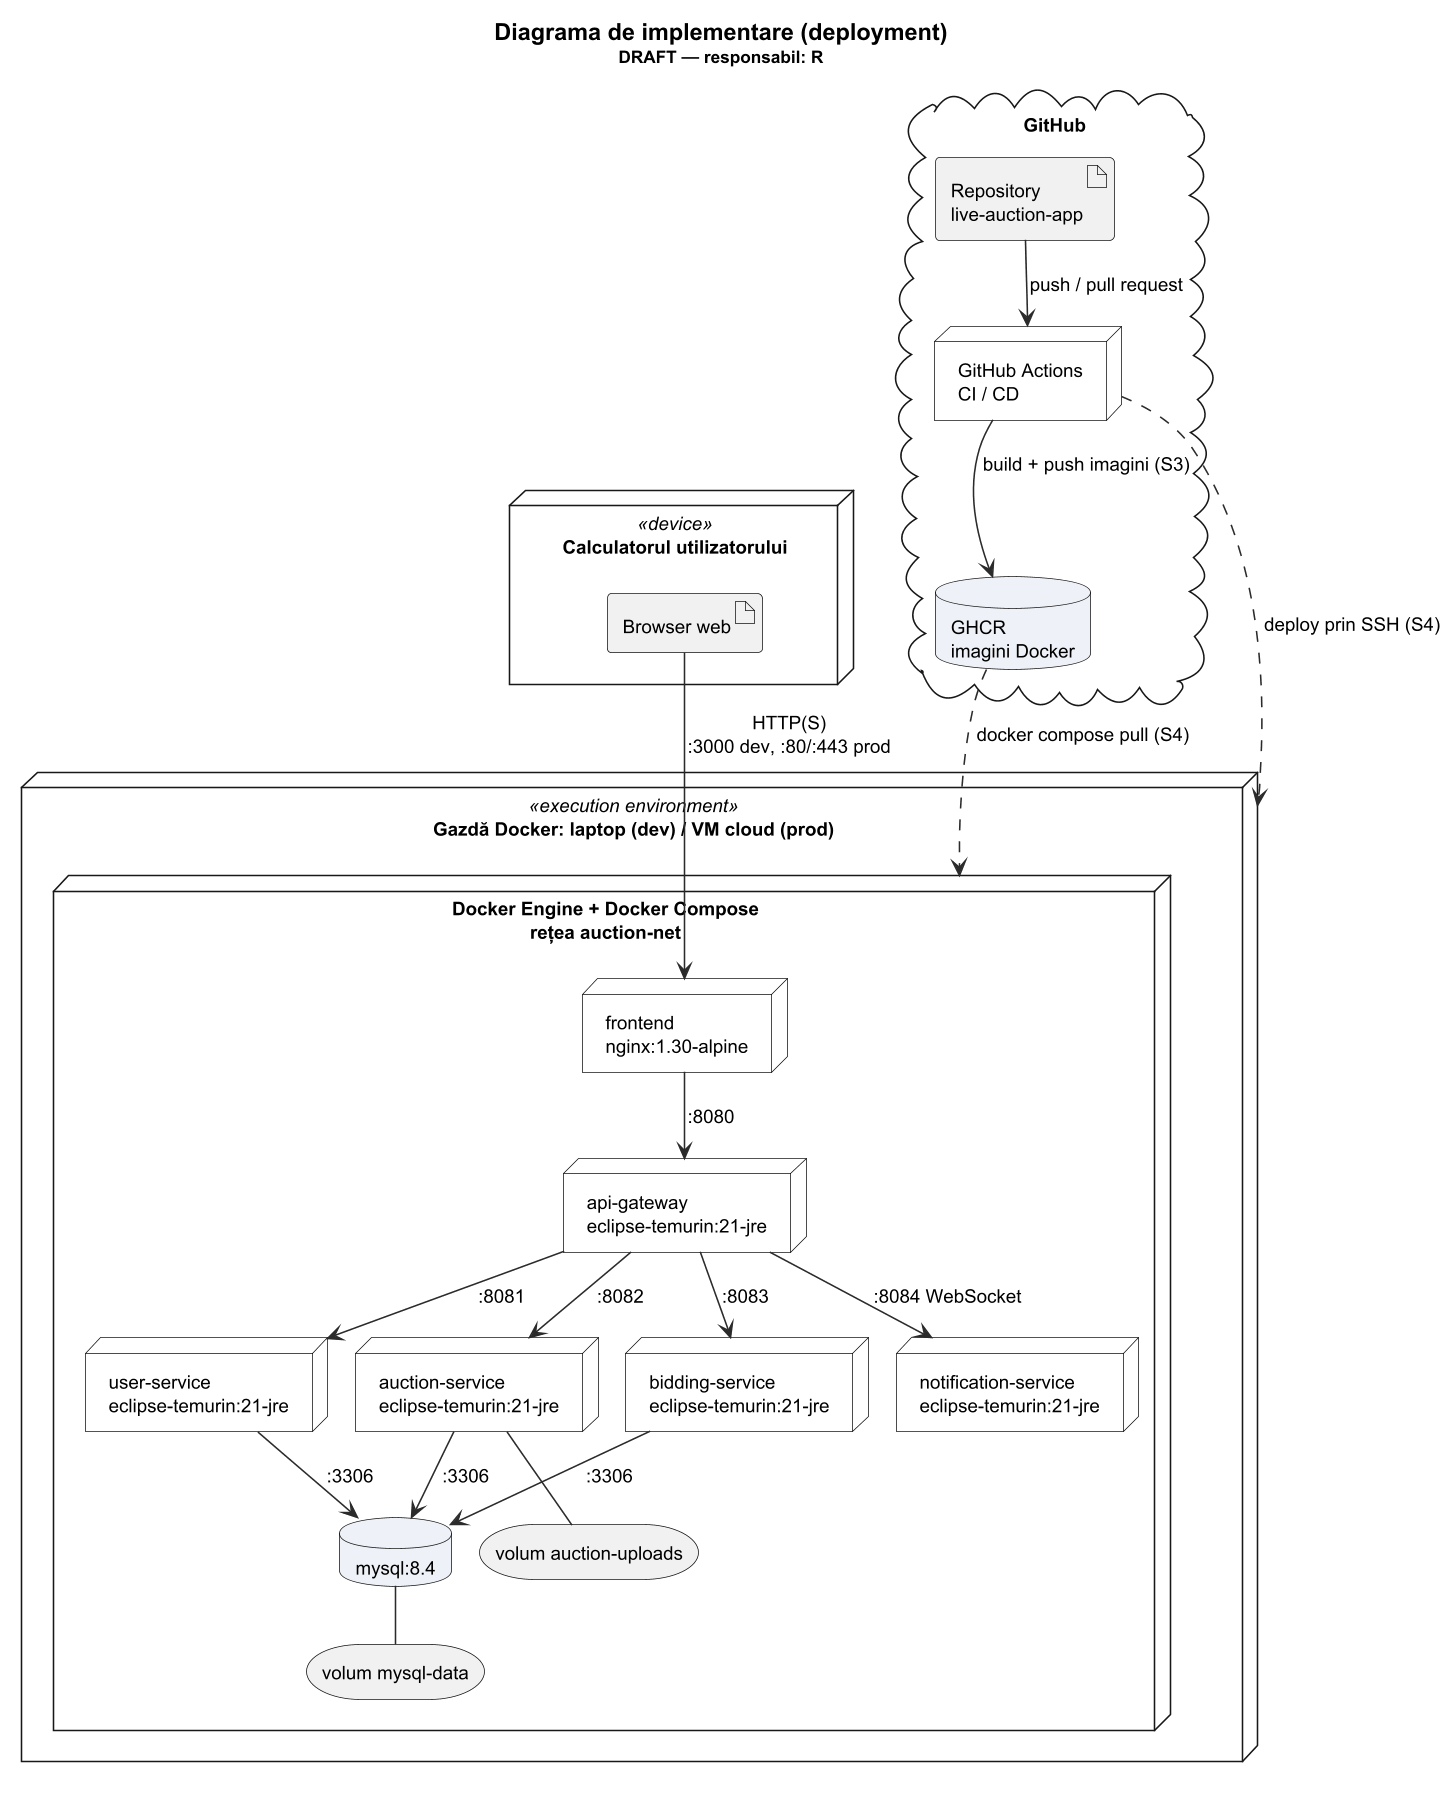

The diagram above was rendered by PlantUML. Its source (embedded in the PNG):
@startuml deployment
!pragma layout smetana
!include _style.puml
title Diagrama de implementare (deployment)\n<size:11>DRAFT — responsabil: R</size>

node "Calculatorul utilizatorului" <<device>> {
  artifact "Browser web" as browser
}

node "Gazdă Docker: laptop (dev) / VM cloud (prod)" <<execution environment>> as host {
  node "Docker Engine + Docker Compose\nrețea auction-net" as engine {
    node "frontend\nnginx:1.30-alpine" as n_front
    node "api-gateway\neclipse-temurin:21-jre" as n_gw
    node "user-service\neclipse-temurin:21-jre" as n_user
    node "auction-service\neclipse-temurin:21-jre" as n_auction
    node "bidding-service\neclipse-temurin:21-jre" as n_bid
    node "notification-service\neclipse-temurin:21-jre" as n_notif
    database "mysql:8.4" as n_db
    storage "volum mysql-data" as v_db
    storage "volum auction-uploads" as v_up
  }
}

cloud "GitHub" {
  artifact "Repository\nlive-auction-app" as repo
  node "GitHub Actions\nCI / CD" as gha
  database "GHCR\nimagini Docker" as ghcr
}

browser --> n_front : HTTP(S)\n:3000 dev, :80/:443 prod
n_front --> n_gw : :8080
n_gw --> n_user : :8081
n_gw --> n_auction : :8082
n_gw --> n_bid : :8083
n_gw --> n_notif : :8084 WebSocket
n_user --> n_db : :3306
n_auction --> n_db : :3306
n_bid --> n_db : :3306
n_db -- v_db
n_auction -- v_up
repo --> gha : push / pull request
gha --> ghcr : build + push imagini (S3)
ghcr ..> engine : docker compose pull (S4)
gha ..> host : deploy prin SSH (S4)
@enduml